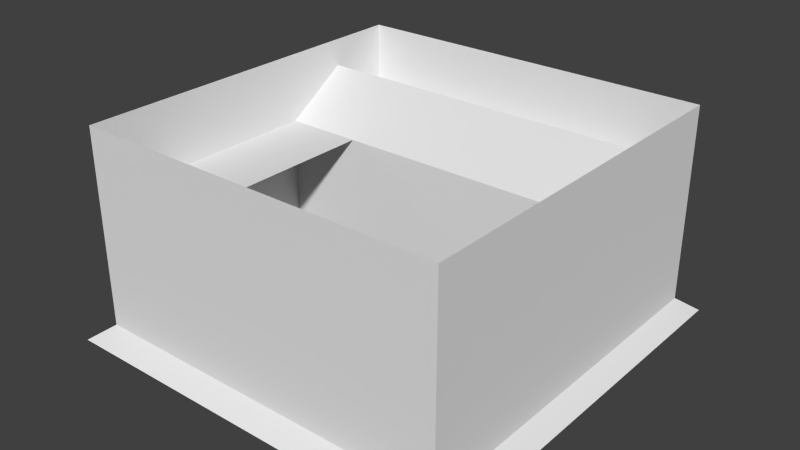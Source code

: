 # Source: h5.blend  (saved by Blender 2.63.0; exported with 4.5.12 LTS)
import bpy
from mathutils import Matrix  # noqa: F401  (used for matrix-valued properties, if any)

bpy.ops.wm.read_factory_settings(use_empty=True)
scene = bpy.context.scene
scene.name = 'Scene'

# ---- collections
col_collection_1 = bpy.data.collections.new('Collection 1'); scene.collection.children.link(col_collection_1)

# ---- world
world_world = bpy.data.worlds.new('World'); scene.world = world_world
world_world.color = (0.05088, 0.05088, 0.05088)
world_world.use_sun_shadow = False
world_world.sun_shadow_jitter_overblur = 0.0
world_world.cycles.sampling_method = 'MANUAL'
world_world.cycles.sample_map_resolution = 256

# ---- meshes
me_cube = bpy.data.meshes.new('Cube')
me_cube.from_pydata([(0.1253, -2.873, 0.1196), (0.1253, -0.1149, 0.1196), (2.884, -0.1149, 0.1196), (2.884, -2.873, 0.1196), (0.1253, -2.873, 1.06), (0.1253, -0.1149, 1.06), (2.884, -0.1149, 1.06), (2.884, -2.873, 1.06), (0.1253, -2.873, 1.58), (0.1253, -0.1149, 1.58), (2.884, -0.1149, 1.58), (2.884, -2.873, 1.58), (0.7047, -2.873, 1.06), (0.7047, -0.1149, 1.06), (0.1253, -1.081, 0.1196), (2.884, -1.081, 0.1196), (0.1253, -1.081, 1.06), (2.884, -1.081, 1.06), (0.1253, -0.5977, 1.372), (2.884, -0.5977, 1.372), (-0.01262, -3.025, 0.01558), (-0.01262, 0.009243, 0.01558), (3.022, 0.009243, 0.01558), (3.022, -3.025, 0.01558), (-0.01262, -1.053, 0.01558), (3.022, -1.053, 0.01558)], [], [(4, 5, 1, 0), (5, 6, 2, 1), (6, 7, 3, 2), (7, 4, 0, 3), (11, 8, 4, 7), (10, 11, 7, 6), (8, 9, 5, 4), (9, 10, 6, 5), (4, 12, 13, 5), (16, 14, 15, 17), (16, 17, 19, 18), (18, 19, 6, 5), (21, 20, 0, 1), (22, 21, 1, 2), (20, 23, 3, 0), (15, 14, 24, 25), (23, 22, 2, 3)])
_uv = me_cube.uv_layers.new(name='UVMap')
_uv.uv.foreach_set('vector', [0.5324, 0.2522, 0.9797, 0.5541, 0.9799, 0.3373, 0.5325, 0.04451, 0.07127, 0.5601, 0.5295, 0.2619, 0.5295, 0.01772, 0.07127, 0.3206, 0.9797, 0.5541, 0.5324, 0.2522, 0.536, 0.03546, 0.9835, 0.3282, 0.5295, 0.2619, 0.07127, 0.5601, 0.07127, 0.3206, 0.5295, 0.01772, 0.5297, 0.3921, 0.07477, 0.6881, 0.07477, 0.5855, 0.5297, 0.2896, 0.9839, 0.6833, 0.5185, 0.392, 0.5185, 0.2805, 0.9839, 0.5718, 0.5185, 0.392, 0.9839, 0.6833, 0.9839, 0.5718, 0.5185, 0.2805, 0.07477, 0.6881, 0.5297, 0.3921, 0.5297, 0.2896, 0.07477, 0.5855, 0.1742, 0.6269, 0.2646, 0.5621, 0.4907, 0.7395, 0.4124, 0.7956, 0.3707, 0.6594, 0.3724, 0.5041, 0.6842, 0.2661, 0.6826, 0.4215, 0.3881, 0.6336, 0.6711, 0.4312, 0.7908, 0.5562, 0.4874, 0.8003, 0.792, 0.6062, 0.5048, 0.788, 0.386, 0.6388, 0.6938, 0.4484, 0.9913, 0.3511, 0.5233, 0.006614, 0.5384, 0.0467, 0.9639, 0.3599, 0.03289, 0.3184, 0.5054, 0.005107, 0.4946, 0.05351, 0.06506, 0.3383, 0.0248, 0.3421, 0.5509, -0.05063, 0.5352, 0.006027, 0.06938, 0.3565, 0.6842, 0.2661, 0.3724, 0.5041, 0.3724, 0.5041, 0.6842, 0.2661, 0.4836, -0.02826, 1.042, 0.3381, 1.01, 0.3504, 0.5027, 0.01731])
me_cube.use_remesh_preserve_volume = False
me_cube.use_remesh_preserve_attributes = False
me_cube.use_mirror_vertex_groups = False
me_cube.update()

# ---- objects
ob_cube = bpy.data.objects.new('Cube', me_cube)

# ---- transforms, parenting, visibility, modifiers, constraints
ob_cube.location = (0.0, 0.0, 0.0)
ob_cube.lineart.crease_threshold = 0.0

# ---- collection membership
col_collection_1.objects.link(ob_cube)

# ---- scene / render settings (as saved in the file)
scene.frame_start = 0; scene.frame_end = 0; scene.frame_set(1)
scene.render.engine = 'BLENDER_EEVEE_NEXT'
scene.render.image_settings.color_mode = 'RGB'
scene.render.image_settings.compression = 90
scene.render.resolution_percentage = 50
scene.render.dither_intensity = 0.0
scene.render.bake_margin = 2
scene.render.bake_bias = 0.0
scene.cycles.use_denoising = False
scene.cycles.samples = 10
scene.cycles.sampling_pattern = 'TABULATED_SOBOL'
scene.cycles.light_sampling_threshold = 0.0
scene.cycles.use_adaptive_sampling = False
scene.cycles.use_light_tree = False
scene.cycles.blur_glossy = 0.0
scene.cycles.volume_bounces = 1
scene.cycles.pixel_filter_type = 'GAUSSIAN'
scene.cycles.sample_clamp_indirect = 0.0
scene.view_settings.view_transform = 'Standard'
bpy.context.view_layer.update()

# ---- added for rendering (the .blend has no active camera and no usable light): camera, sun
cam_auto = bpy.data.cameras.new('AutoCamera')
cam_auto.lens = 50.0
cam_auto.sensor_width = 36.0
cam_auto.clip_end = 1000.0
ob_auto_camera = bpy.data.objects.new('AutoCamera', cam_auto)
scene.collection.objects.link(ob_auto_camera)
ob_auto_camera.location = (5.73065, -6.57925, 4.17887)
ob_auto_camera.rotation_euler = (1.09748, -7.21219e-08, 0.694738)
scene.camera = ob_auto_camera
light_auto_sun = bpy.data.lights.new('AutoSun', 'SUN')
light_auto_sun.energy = 3.0
light_auto_sun.angle = 0.0523599
ob_auto_sun = bpy.data.objects.new('AutoSun', light_auto_sun)
scene.collection.objects.link(ob_auto_sun)
ob_auto_sun.rotation_euler = (0.872665, 0.174533, 0.523599)
bpy.context.view_layer.update()
